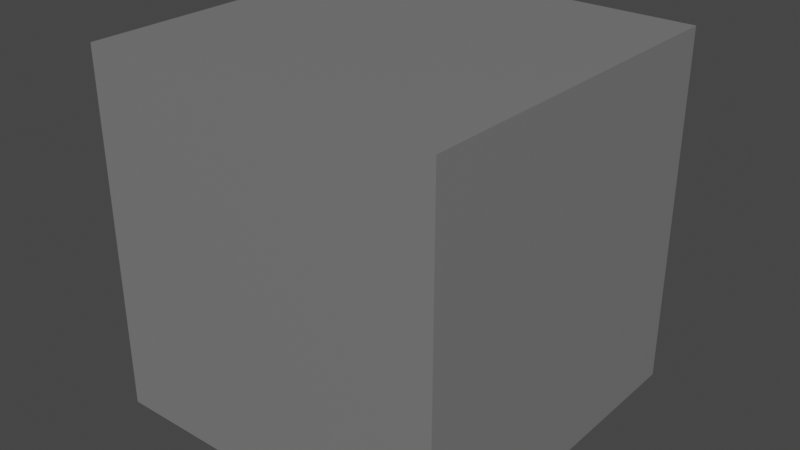 # Source: Stone.blend  (saved by Blender 3.0.42; exported with 4.5.12 LTS)
import bpy
from mathutils import Matrix  # noqa: F401  (used for matrix-valued properties, if any)

bpy.ops.wm.read_factory_settings(use_empty=True)
scene = bpy.context.scene
scene.name = 'Scene'

# ---- collections
col_collection = bpy.data.collections.new('Collection'); scene.collection.children.link(col_collection)

# ---- images (referenced by path relative to the original .blend; pixels are not part of the script)
import os
ASSET_DIR = os.environ.get("B2B_ASSET_DIR", "")  # directory of the original .blend (textures are referenced by path, not embedded)
HERE = os.path.dirname(os.path.abspath(__file__))  # packed textures are extracted next to this script under _unpacked/

def load_image(name, relpath, width, height, colorspace="sRGB"):
    """Load a texture the original file referenced (path relative to the .blend, or extracted next to this script)."""
    p = next((c for c in (os.path.join(HERE, relpath), os.path.join(ASSET_DIR, relpath)) if relpath and os.path.exists(c)), "")
    if p:
        img = bpy.data.images.load(p, check_existing=True)
        img.name = name
    else:  # same state as the original file: an image datablock whose file is absent (Cycles renders it pink)
        img = bpy.data.images.new(name, width, height)
        img.source = "FILE"
        img.filepath = "//" + (relpath or name)
    img.colorspace_settings.name = colorspace
    return img
img_atlas_png = load_image('Atlas.png', '_unpacked/Atlas.0503c194.png', 32, 32, 'sRGB')

# ---- materials (node trees are filled in below, after node groups)
mat_atlas = bpy.data.materials.new('Atlas')
mat_atlas.alpha_threshold = 0.0
mat_atlas.use_transparent_shadow = False
mat_atlas.roughness = 0.5

# ---- node groups
ng_auto_smooth = bpy.data.node_groups.new('Auto Smooth', 'GeometryNodeTree')
_s = ng_auto_smooth.interface.new_socket(name='Geometry', in_out='OUTPUT', socket_type='NodeSocketGeometry')
_s = ng_auto_smooth.interface.new_socket(name='Geometry', in_out='INPUT', socket_type='NodeSocketGeometry')
_s = ng_auto_smooth.interface.new_socket(name='Angle', in_out='INPUT', socket_type='NodeSocketFloat')
_s.subtype = 'ANGLE'
_s.min_value = 0.0
_s.max_value = 3.142
ng_auto_smooth.is_modifier = True
_N = ng_auto_smooth.nodes; _L = ng_auto_smooth.links
n0 = _N.new('NodeGroupOutput'); n0.name = 'Group Output'; n0.location = (480, -100)
n1 = _N.new('NodeGroupInput'); n1.name = 'Group Input'; n1.location = (-420, -300)
n2 = _N.new('NodeGroupInput'); n2.name = 'Group Input.001'; n2.location = (-60, -100)
n3 = _N.new('GeometryNodeSetShadeSmooth'); n3.name = 'Set Shade Smooth'; n3.location = (120, -100)
n3.domain = 'EDGE'
n4 = _N.new('GeometryNodeSetShadeSmooth'); n4.name = 'Set Shade Smooth.001'; n4.location = (300, -100)
n5 = _N.new('GeometryNodeInputMeshEdgeAngle'); n5.name = 'Edge Angle'; n5.location = (-420, -220)
n6 = _N.new('GeometryNodeInputEdgeSmooth'); n6.name = 'Is Edge Smooth'; n6.location = (-60, -160)
n7 = _N.new('GeometryNodeInputShadeSmooth'); n7.name = 'Is Face Smooth'; n7.location = (-240, -340)
n8 = _N.new('FunctionNodeBooleanMath'); n8.name = 'Boolean Math'; n8.location = (-60, -220)
n9 = _N.new('FunctionNodeCompare'); n9.name = 'Compare'; n9.location = (-240, -180)
n9.operation = 'LESS_EQUAL'
_L.new(n5.outputs[0], n9.inputs[0])
_L.new(n4.outputs[0], n0.inputs[0])
_L.new(n1.outputs[1], n9.inputs[1])
_L.new(n9.outputs[0], n8.inputs[0])
_L.new(n7.outputs[0], n8.inputs[1])
_L.new(n2.outputs[0], n3.inputs[0])
_L.new(n6.outputs[0], n3.inputs[1])
_L.new(n3.outputs[0], n4.inputs[0])
_L.new(n8.outputs[0], n3.inputs[2])
n0.is_active_output = True

# ---- material node trees
mat_atlas.use_nodes = True; mat_atlas.node_tree.nodes.clear()
_N = mat_atlas.node_tree.nodes; _L = mat_atlas.node_tree.links
n0 = _N.new('ShaderNodeTexImage'); n0.name = 'Image Texture'; n0.location = (-191, 307)
n0.width = 140
n0.image = img_atlas_png
n0.interpolation = 'Closest'
n1 = _N.new('ShaderNodeOutputMaterial'); n1.name = 'Material Output'; n1.location = (366, 293)
n2 = _N.new('ShaderNodeBsdfPrincipled'); n2.name = 'Principled BSDF'; n2.location = (45, 312)
n2.distribution = 'GGX'
n2.subsurface_method = 'RANDOM_WALK_SKIN'
n2.inputs[3].default_value = 1.45
n2.inputs[27].default_value = (0.0, 0.0, 0.0, 1.0)
n2.inputs[28].default_value = 1.0
_L.new(n0.outputs[0], n2.inputs[0])
_L.new(n2.outputs[0], n1.inputs[0])
n1.is_active_output = True

# ---- world
world_world = bpy.data.worlds.new('World'); scene.world = world_world
world_world.use_nodes = True; world_world.node_tree.nodes.clear()
_N = world_world.node_tree.nodes; _L = world_world.node_tree.links
n0 = _N.new('ShaderNodeOutputWorld'); n0.name = 'World Output'; n0.location = (300, 300)
n1 = _N.new('ShaderNodeBackground'); n1.name = 'Background'; n1.location = (10, 300)
n1.inputs[0].default_value = (0.05088, 0.05088, 0.05088, 1.0)
_L.new(n1.outputs[0], n0.inputs[0])
n0.is_active_output = True
world_world.color = (0.05088, 0.05088, 0.05088)
world_world.use_sun_shadow = False
world_world.sun_shadow_jitter_overblur = 0.0

# ---- meshes
me_cube_506 = bpy.data.meshes.new('Cube.506')
me_cube_506.from_pydata([(-0.9024, 0.9024, -0.9024), (-0.9024, 0.9024, 0.9024), (0.9024, 0.9024, -0.9024), (0.9024, 0.9024, 0.9024), (-0.9024, -0.9024, -0.9024), (-0.9024, -0.9024, 0.9024), (0.9024, -0.9024, -0.9024), (0.9024, -0.9024, 0.9024)], [], [(2, 6, 4, 0), (7, 3, 1, 5), (4, 5, 1, 0), (6, 7, 5, 4), (2, 3, 7, 6), (0, 1, 3, 2)])
_uv = me_cube_506.uv_layers.new(name='UVMap')
_uv.uv.foreach_set('vector', [0.01324, 0.8276, 0.01324, 0.8276, 0.01324, 0.8276, 0.01324, 0.8276, 0.01324, 0.8276, 0.01324, 0.8276, 0.01324, 0.8276, 0.01324, 0.8276, 0.01324, 0.8276, 0.01324, 0.8276, 0.01324, 0.8276, 0.01324, 0.8276, 0.01324, 0.8276, 0.01324, 0.8276, 0.01324, 0.8276, 0.01324, 0.8276, 0.01324, 0.8276, 0.01324, 0.8276, 0.01324, 0.8276, 0.01324, 0.8276, 0.01324, 0.8276, 0.01324, 0.8276, 0.01324, 0.8276, 0.01324, 0.8276])
me_cube_506.materials.append(mat_atlas)
me_cube_506.use_remesh_preserve_volume = False
me_cube_506.use_remesh_preserve_attributes = False
me_cube_506.use_mirror_vertex_groups = False
me_cube_506.update()

# ---- objects
ob_stone = bpy.data.objects.new('Stone', me_cube_506)

# ---- transforms, parenting, visibility, modifiers, constraints
ob_stone.location = (0.0, 0.0, 0.0)
ob_stone.scale = (1.108, 1.108, 1.108)
ob_stone.lineart.crease_threshold = 0.0
_m = ob_stone.modifiers.new('Auto Smooth', 'NODES')
_m.node_group = ng_auto_smooth
_gi = [s.identifier for s in ng_auto_smooth.interface.items_tree if s.item_type == 'SOCKET' and s.in_out == 'INPUT']
_m[_gi[1]] = 0.5236  # Angle

# ---- collection membership
col_collection.objects.link(ob_stone)

# ---- scene / render settings (as saved in the file)
scene.frame_start = 1; scene.frame_end = 250; scene.frame_set(1)
scene.render.engine = 'BLENDER_EEVEE_NEXT'
scene.cycles.sampling_pattern = 'TABULATED_SOBOL'
scene.cycles.use_light_tree = False
scene.view_settings.view_transform = 'Filmic'
bpy.context.view_layer.update()

# ---- added for rendering (the .blend has no active camera and no usable light): camera, sun
cam_auto = bpy.data.cameras.new('AutoCamera')
cam_auto.lens = 50.0
cam_auto.sensor_width = 36.0
cam_auto.clip_end = 1000.0
ob_auto_camera = bpy.data.objects.new('AutoCamera', cam_auto)
scene.collection.objects.link(ob_auto_camera)
ob_auto_camera.location = (3.20507, -3.84609, 2.56406)
ob_auto_camera.rotation_euler = (1.09748, -7.21219e-08, 0.694738)
scene.camera = ob_auto_camera
light_auto_sun = bpy.data.lights.new('AutoSun', 'SUN')
light_auto_sun.energy = 3.0
light_auto_sun.angle = 0.0523599
ob_auto_sun = bpy.data.objects.new('AutoSun', light_auto_sun)
scene.collection.objects.link(ob_auto_sun)
ob_auto_sun.rotation_euler = (0.872665, 0.174533, 0.523599)
bpy.context.view_layer.update()
